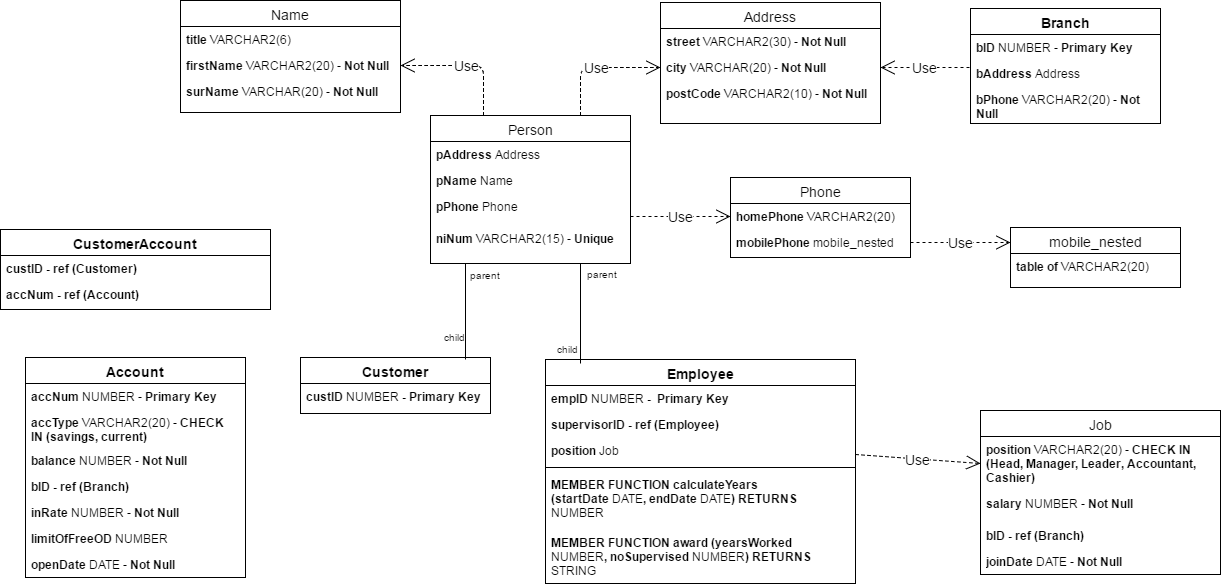

The diagram above was exported from draw.io. Its source (the exported page's mxGraphModel, read from the mxfile embedded in the PNG):
<mxGraphModel dx="1426" dy="720" grid="1" gridSize="10" guides="1" tooltips="1" connect="1" arrows="1" fold="1" page="1" pageScale="1" pageWidth="850" pageHeight="1100" background="#ffffff" math="0" shadow="0">
  <root>
    <mxCell id="0" />
    <mxCell id="1" parent="0" />
    <mxCell id="2" value="Address" style="swimlane;html=1;fontStyle=0;childLayout=stackLayout;horizontal=1;startSize=26;fillColor=none;horizontalStack=0;resizeParent=1;resizeLast=0;collapsible=1;marginBottom=0;swimlaneFillColor=#ffffff;fontSize=14;" parent="1" vertex="1">
      <mxGeometry x="810" y="49" width="220" height="121" as="geometry" />
    </mxCell>
    <mxCell id="3" value="&lt;b&gt;street&lt;/b&gt; VARCHAR2(30) - &lt;b&gt;Not Null&lt;/b&gt;" style="text;html=1;strokeColor=none;fillColor=none;align=left;verticalAlign=top;spacingLeft=4;spacingRight=4;whiteSpace=wrap;overflow=hidden;rotatable=0;points=[[0,0.5],[1,0.5]];portConstraint=eastwest;" parent="2" vertex="1">
      <mxGeometry y="26" width="220" height="26" as="geometry" />
    </mxCell>
    <mxCell id="4" value="&lt;b&gt;city &lt;/b&gt;VARCHAR(20) - &lt;b&gt;Not Null&lt;/b&gt;" style="text;html=1;strokeColor=none;fillColor=none;align=left;verticalAlign=top;spacingLeft=4;spacingRight=4;whiteSpace=wrap;overflow=hidden;rotatable=0;points=[[0,0.5],[1,0.5]];portConstraint=eastwest;" parent="2" vertex="1">
      <mxGeometry y="52" width="220" height="26" as="geometry" />
    </mxCell>
    <mxCell id="5" value="&lt;b&gt;postCode&lt;/b&gt; VARCHAR2(10) - &lt;b&gt;Not Null&lt;/b&gt;" style="text;html=1;strokeColor=none;fillColor=none;align=left;verticalAlign=top;spacingLeft=4;spacingRight=4;whiteSpace=wrap;overflow=hidden;rotatable=0;points=[[0,0.5],[1,0.5]];portConstraint=eastwest;" parent="2" vertex="1">
      <mxGeometry y="78" width="220" height="32" as="geometry" />
    </mxCell>
    <mxCell id="6" value="Name" style="swimlane;html=1;fontStyle=0;childLayout=stackLayout;horizontal=1;startSize=26;fillColor=none;horizontalStack=0;resizeParent=1;resizeLast=0;collapsible=1;marginBottom=0;swimlaneFillColor=#ffffff;fontSize=14;" parent="1" vertex="1">
      <mxGeometry x="330" y="47" width="220" height="112" as="geometry" />
    </mxCell>
    <mxCell id="7" value="&lt;b&gt;title&lt;/b&gt; VARCHAR2(6)" style="text;html=1;strokeColor=none;fillColor=none;align=left;verticalAlign=top;spacingLeft=4;spacingRight=4;whiteSpace=wrap;overflow=hidden;rotatable=0;points=[[0,0.5],[1,0.5]];portConstraint=eastwest;" parent="6" vertex="1">
      <mxGeometry y="26" width="220" height="26" as="geometry" />
    </mxCell>
    <mxCell id="8" value="&lt;b&gt;firstName&lt;/b&gt; VARCHAR2(20) - &lt;b&gt;Not Null&lt;/b&gt;" style="text;html=1;strokeColor=none;fillColor=none;align=left;verticalAlign=top;spacingLeft=4;spacingRight=4;whiteSpace=wrap;overflow=hidden;rotatable=0;points=[[0,0.5],[1,0.5]];portConstraint=eastwest;" parent="6" vertex="1">
      <mxGeometry y="52" width="220" height="26" as="geometry" />
    </mxCell>
    <mxCell id="9" value="&lt;b&gt;surName&lt;/b&gt; VARCHAR(20) - &lt;b&gt;Not Null&lt;/b&gt;" style="text;html=1;strokeColor=none;fillColor=none;align=left;verticalAlign=top;spacingLeft=4;spacingRight=4;whiteSpace=wrap;overflow=hidden;rotatable=0;points=[[0,0.5],[1,0.5]];portConstraint=eastwest;" parent="6" vertex="1">
      <mxGeometry y="78" width="220" height="26" as="geometry" />
    </mxCell>
    <mxCell id="10" value="Phone" style="swimlane;html=1;fontStyle=0;childLayout=stackLayout;horizontal=1;startSize=26;fillColor=none;horizontalStack=0;resizeParent=1;resizeLast=0;collapsible=1;marginBottom=0;swimlaneFillColor=#ffffff;fontSize=14;" parent="1" vertex="1">
      <mxGeometry x="880" y="224" width="180" height="80" as="geometry" />
    </mxCell>
    <mxCell id="11" value="&lt;b&gt;homePhone &lt;/b&gt;VARCHAR2(20)" style="text;html=1;strokeColor=none;fillColor=none;align=left;verticalAlign=top;spacingLeft=4;spacingRight=4;whiteSpace=wrap;overflow=hidden;rotatable=0;points=[[0,0.5],[1,0.5]];portConstraint=eastwest;" parent="10" vertex="1">
      <mxGeometry y="26" width="180" height="26" as="geometry" />
    </mxCell>
    <mxCell id="12" value="&lt;b&gt;mobilePhone&lt;/b&gt;&amp;nbsp;mobile_nested" style="text;html=1;strokeColor=none;fillColor=none;align=left;verticalAlign=top;spacingLeft=4;spacingRight=4;whiteSpace=wrap;overflow=hidden;rotatable=0;points=[[0,0.5],[1,0.5]];portConstraint=eastwest;" parent="10" vertex="1">
      <mxGeometry y="52" width="180" height="26" as="geometry" />
    </mxCell>
    <mxCell id="14" value="mobile_nested" style="swimlane;html=1;fontStyle=0;childLayout=stackLayout;horizontal=1;startSize=26;fillColor=none;horizontalStack=0;resizeParent=1;resizeLast=0;collapsible=1;marginBottom=0;swimlaneFillColor=#ffffff;fontSize=14;" parent="1" vertex="1">
      <mxGeometry x="1160" y="274" width="170" height="60" as="geometry" />
    </mxCell>
    <mxCell id="15" value="&lt;b&gt;table of &lt;/b&gt;VARCHAR2(20)&amp;nbsp;" style="text;html=1;strokeColor=none;fillColor=none;align=left;verticalAlign=top;spacingLeft=4;spacingRight=4;whiteSpace=wrap;overflow=hidden;rotatable=0;points=[[0,0.5],[1,0.5]];portConstraint=eastwest;" parent="14" vertex="1">
      <mxGeometry y="26" width="170" height="26" as="geometry" />
    </mxCell>
    <mxCell id="18" value="Use" style="endArrow=open;endSize=12;dashed=1;html=1;fontSize=14;exitX=1;exitY=0.5;entryX=0;entryY=0.25;" parent="1" source="12" target="14" edge="1">
      <mxGeometry width="160" relative="1" as="geometry">
        <mxPoint x="1020" y="342" as="sourcePoint" />
        <mxPoint x="1180" y="342" as="targetPoint" />
      </mxGeometry>
    </mxCell>
    <mxCell id="19" value="Job" style="swimlane;html=1;fontStyle=0;childLayout=stackLayout;horizontal=1;startSize=26;fillColor=none;horizontalStack=0;resizeParent=1;resizeLast=0;collapsible=1;marginBottom=0;swimlaneFillColor=#ffffff;fontSize=14;" parent="1" vertex="1">
      <mxGeometry x="1130" y="457" width="240" height="164" as="geometry" />
    </mxCell>
    <mxCell id="21" value="&lt;b&gt;position&lt;/b&gt; VARCHAR2(20) - &lt;b&gt;CHECK IN (Head, Manager, Leader, Accountant, Cashier)&lt;/b&gt;" style="text;html=1;strokeColor=none;fillColor=none;align=left;verticalAlign=top;spacingLeft=4;spacingRight=4;whiteSpace=wrap;overflow=hidden;rotatable=0;points=[[0,0.5],[1,0.5]];portConstraint=eastwest;" parent="19" vertex="1">
      <mxGeometry y="26" width="240" height="54" as="geometry" />
    </mxCell>
    <mxCell id="22" value="&lt;b&gt;salary&lt;/b&gt; NUMBER - &lt;b&gt;Not Null&lt;/b&gt;" style="text;html=1;strokeColor=none;fillColor=none;align=left;verticalAlign=top;spacingLeft=4;spacingRight=4;whiteSpace=wrap;overflow=hidden;rotatable=0;points=[[0,0.5],[1,0.5]];portConstraint=eastwest;" parent="19" vertex="1">
      <mxGeometry y="80" width="240" height="32" as="geometry" />
    </mxCell>
    <mxCell id="23" value="&lt;b&gt;bID&lt;/b&gt; &lt;b&gt;- ref (Branch)&lt;/b&gt;" style="text;html=1;strokeColor=none;fillColor=none;align=left;verticalAlign=top;spacingLeft=4;spacingRight=4;whiteSpace=wrap;overflow=hidden;rotatable=0;points=[[0,0.5],[1,0.5]];portConstraint=eastwest;" parent="19" vertex="1">
      <mxGeometry y="112" width="240" height="26" as="geometry" />
    </mxCell>
    <mxCell id="24" value="&lt;b&gt;joinDate &lt;/b&gt;DATE - &lt;b&gt;Not Null&lt;/b&gt;" style="text;html=1;strokeColor=none;fillColor=none;align=left;verticalAlign=top;spacingLeft=4;spacingRight=4;whiteSpace=wrap;overflow=hidden;rotatable=0;points=[[0,0.5],[1,0.5]];portConstraint=eastwest;" parent="19" vertex="1">
      <mxGeometry y="138" width="240" height="26" as="geometry" />
    </mxCell>
    <mxCell id="26" value="Person" style="swimlane;html=1;fontStyle=0;childLayout=stackLayout;horizontal=1;startSize=26;fillColor=none;horizontalStack=0;resizeParent=1;resizeLast=0;collapsible=1;marginBottom=0;swimlaneFillColor=#ffffff;fontSize=14;" parent="1" vertex="1">
      <mxGeometry x="580" y="162" width="200" height="148" as="geometry" />
    </mxCell>
    <mxCell id="62" value="&lt;b&gt;pAddress &lt;/b&gt;Address" style="text;html=1;strokeColor=none;fillColor=none;align=left;verticalAlign=top;spacingLeft=4;spacingRight=4;whiteSpace=wrap;overflow=hidden;rotatable=0;points=[[0,0.5],[1,0.5]];portConstraint=eastwest;" parent="26" vertex="1">
      <mxGeometry y="26" width="200" height="26" as="geometry" />
    </mxCell>
    <mxCell id="28" value="&lt;b&gt;pName &lt;/b&gt;Name" style="text;html=1;strokeColor=none;fillColor=none;align=left;verticalAlign=top;spacingLeft=4;spacingRight=4;whiteSpace=wrap;overflow=hidden;rotatable=0;points=[[0,0.5],[1,0.5]];portConstraint=eastwest;" parent="26" vertex="1">
      <mxGeometry y="52" width="200" height="26" as="geometry" />
    </mxCell>
    <mxCell id="29" value="&lt;b&gt;pPhone &lt;/b&gt;Phone" style="text;html=1;strokeColor=none;fillColor=none;align=left;verticalAlign=top;spacingLeft=4;spacingRight=4;whiteSpace=wrap;overflow=hidden;rotatable=0;points=[[0,0.5],[1,0.5]];portConstraint=eastwest;" parent="26" vertex="1">
      <mxGeometry y="78" width="200" height="32" as="geometry" />
    </mxCell>
    <mxCell id="35" value="&lt;b&gt;niNum &lt;/b&gt;VARCHAR2(15) - &lt;b&gt;Unique&lt;/b&gt;" style="text;html=1;strokeColor=none;fillColor=none;align=left;verticalAlign=top;spacingLeft=4;spacingRight=4;whiteSpace=wrap;overflow=hidden;rotatable=0;points=[[0,0.5],[1,0.5]];portConstraint=eastwest;" parent="26" vertex="1">
      <mxGeometry y="110" width="200" height="32" as="geometry" />
    </mxCell>
    <mxCell id="37" value="&lt;b&gt;Customer&lt;/b&gt;" style="swimlane;html=1;fontStyle=0;childLayout=stackLayout;horizontal=1;startSize=26;fillColor=none;horizontalStack=0;resizeParent=1;resizeLast=0;collapsible=1;marginBottom=0;swimlaneFillColor=#ffffff;fontSize=14;" parent="1" vertex="1">
      <mxGeometry x="450" y="404" width="190" height="56" as="geometry" />
    </mxCell>
    <mxCell id="45" value="&lt;b&gt;custID &lt;/b&gt;NUMBER&lt;b&gt; - Primary Key&lt;/b&gt;" style="text;html=1;strokeColor=none;fillColor=none;align=left;verticalAlign=top;spacingLeft=4;spacingRight=4;whiteSpace=wrap;overflow=hidden;rotatable=0;points=[[0,0.5],[1,0.5]];portConstraint=eastwest;" parent="37" vertex="1">
      <mxGeometry y="26" width="190" height="26" as="geometry" />
    </mxCell>
    <mxCell id="42" value="" style="endArrow=none;html=1;fontSize=14;entryX=0.871;entryY=0.036;entryPerimeter=0;" parent="1" target="37" edge="1">
      <mxGeometry relative="1" as="geometry">
        <mxPoint x="615" y="310" as="sourcePoint" />
        <mxPoint x="599" y="405" as="targetPoint" />
      </mxGeometry>
    </mxCell>
    <mxCell id="43" value="parent" style="resizable=0;html=1;align=left;verticalAlign=bottom;labelBackgroundColor=#ffffff;fontSize=10;" parent="42" connectable="0" vertex="1">
      <mxGeometry x="-1" relative="1" as="geometry">
        <mxPoint x="2" y="20" as="offset" />
      </mxGeometry>
    </mxCell>
    <mxCell id="44" value="child" style="resizable=0;html=1;align=right;verticalAlign=bottom;labelBackgroundColor=#ffffff;fontSize=10;" parent="42" connectable="0" vertex="1">
      <mxGeometry x="1" relative="1" as="geometry">
        <mxPoint x="2" y="-14" as="offset" />
      </mxGeometry>
    </mxCell>
    <mxCell id="46" value="&lt;b&gt;Employee&lt;/b&gt;" style="swimlane;html=1;fontStyle=0;childLayout=stackLayout;horizontal=1;startSize=26;fillColor=none;horizontalStack=0;resizeParent=1;resizeLast=0;collapsible=1;marginBottom=0;swimlaneFillColor=#ffffff;fontSize=14;" parent="1" vertex="1">
      <mxGeometry x="695" y="406" width="310" height="224" as="geometry" />
    </mxCell>
    <mxCell id="47" value="&lt;b&gt;empID &lt;/b&gt;NUMBER&lt;b&gt; - &amp;nbsp;Primary Key&lt;/b&gt;" style="text;html=1;strokeColor=none;fillColor=none;align=left;verticalAlign=top;spacingLeft=4;spacingRight=4;whiteSpace=wrap;overflow=hidden;rotatable=0;points=[[0,0.5],[1,0.5]];portConstraint=eastwest;" parent="46" vertex="1">
      <mxGeometry y="26" width="310" height="26" as="geometry" />
    </mxCell>
    <mxCell id="61" value="&lt;b&gt;supervisorID - ref (Employee)&amp;nbsp;&lt;/b&gt;" style="text;html=1;strokeColor=none;fillColor=none;align=left;verticalAlign=top;spacingLeft=4;spacingRight=4;whiteSpace=wrap;overflow=hidden;rotatable=0;points=[[0,0.5],[1,0.5]];portConstraint=eastwest;" parent="46" vertex="1">
      <mxGeometry y="52" width="310" height="26" as="geometry" />
    </mxCell>
    <mxCell id="48" value="&lt;b&gt;position &lt;/b&gt;Job&amp;nbsp;" style="text;html=1;strokeColor=none;fillColor=none;align=left;verticalAlign=top;spacingLeft=4;spacingRight=4;whiteSpace=wrap;overflow=hidden;rotatable=0;points=[[0,0.5],[1,0.5]];portConstraint=eastwest;" parent="46" vertex="1">
      <mxGeometry y="78" width="310" height="26" as="geometry" />
    </mxCell>
    <mxCell id="66" value="" style="line;html=1;strokeWidth=1;fillColor=none;align=left;verticalAlign=middle;spacingTop=-1;spacingLeft=3;spacingRight=3;rotatable=0;labelPosition=right;points=[];portConstraint=eastwest;" parent="46" vertex="1">
      <mxGeometry y="104" width="310" height="8" as="geometry" />
    </mxCell>
    <mxCell id="82" value="&lt;b&gt;MEMBER FUNCTION calculateYears (startDate&amp;nbsp;&lt;/b&gt;DATE&lt;b&gt;, endDate&amp;nbsp;&lt;/b&gt;DATE&lt;b&gt;) RETURNS &lt;/b&gt;NUMBER" style="text;html=1;strokeColor=none;fillColor=none;align=left;verticalAlign=top;spacingLeft=4;spacingRight=4;whiteSpace=wrap;overflow=hidden;rotatable=0;points=[[0,0.5],[1,0.5]];portConstraint=eastwest;" parent="46" vertex="1">
      <mxGeometry y="112" width="310" height="58" as="geometry" />
    </mxCell>
    <mxCell id="65" value="&lt;b&gt;MEMBER FUNCTION award (yearsWorked &lt;/b&gt;NUMBER&lt;b&gt;, noSupervised &lt;/b&gt;NUMBER&lt;b&gt;) RETURNS &lt;/b&gt;STRING" style="text;html=1;strokeColor=none;fillColor=none;align=left;verticalAlign=top;spacingLeft=4;spacingRight=4;whiteSpace=wrap;overflow=hidden;rotatable=0;points=[[0,0.5],[1,0.5]];portConstraint=eastwest;" parent="46" vertex="1">
      <mxGeometry y="170" width="310" height="50" as="geometry" />
    </mxCell>
    <mxCell id="49" value="" style="endArrow=none;html=1;fontSize=14;exitX=0.75;exitY=1;" parent="1" source="26" edge="1">
      <mxGeometry x="760" y="271" as="geometry">
        <mxPoint x="726" y="332" as="sourcePoint" />
        <mxPoint x="730" y="410" as="targetPoint" />
      </mxGeometry>
    </mxCell>
    <mxCell id="50" value="parent" style="resizable=0;html=1;align=left;verticalAlign=bottom;labelBackgroundColor=#ffffff;fontSize=10;" parent="49" connectable="0" vertex="1">
      <mxGeometry x="-1" relative="1" as="geometry">
        <mxPoint x="4" y="19" as="offset" />
      </mxGeometry>
    </mxCell>
    <mxCell id="51" value="child" style="resizable=0;html=1;align=right;verticalAlign=bottom;labelBackgroundColor=#ffffff;fontSize=10;" parent="49" connectable="0" vertex="1">
      <mxGeometry x="1" relative="1" as="geometry">
        <mxPoint y="-6" as="offset" />
      </mxGeometry>
    </mxCell>
    <mxCell id="52" value="&lt;b&gt;Branch&lt;/b&gt;" style="swimlane;html=1;fontStyle=0;childLayout=stackLayout;horizontal=1;startSize=26;fillColor=none;horizontalStack=0;resizeParent=1;resizeLast=0;collapsible=1;marginBottom=0;swimlaneFillColor=#ffffff;fontSize=14;" parent="1" vertex="1">
      <mxGeometry x="1120" y="55" width="190" height="115" as="geometry" />
    </mxCell>
    <mxCell id="53" value="&lt;b&gt;bID&amp;nbsp;&lt;/b&gt;NUMBER - &lt;b&gt;Primary Key&lt;/b&gt;" style="text;html=1;strokeColor=none;fillColor=none;align=left;verticalAlign=top;spacingLeft=4;spacingRight=4;whiteSpace=wrap;overflow=hidden;rotatable=0;points=[[0,0.5],[1,0.5]];portConstraint=eastwest;" parent="52" vertex="1">
      <mxGeometry y="26" width="190" height="26" as="geometry" />
    </mxCell>
    <mxCell id="54" value="&lt;b&gt;bAddress&amp;nbsp;&lt;/b&gt;Address" style="text;html=1;strokeColor=none;fillColor=none;align=left;verticalAlign=top;spacingLeft=4;spacingRight=4;whiteSpace=wrap;overflow=hidden;rotatable=0;points=[[0,0.5],[1,0.5]];portConstraint=eastwest;" parent="52" vertex="1">
      <mxGeometry y="52" width="190" height="26" as="geometry" />
    </mxCell>
    <mxCell id="55" value="&lt;b&gt;bPhone &lt;/b&gt;VARCHAR2(20)&amp;nbsp;- &lt;b&gt;Not Null&lt;/b&gt;" style="text;html=1;strokeColor=none;fillColor=none;align=left;verticalAlign=top;spacingLeft=4;spacingRight=4;whiteSpace=wrap;overflow=hidden;rotatable=0;points=[[0,0.5],[1,0.5]];portConstraint=eastwest;" parent="52" vertex="1">
      <mxGeometry y="78" width="190" height="32" as="geometry" />
    </mxCell>
    <mxCell id="57" value="&lt;b&gt;CustomerAccount&lt;/b&gt;" style="swimlane;html=1;fontStyle=0;childLayout=stackLayout;horizontal=1;startSize=26;fillColor=none;horizontalStack=0;resizeParent=1;resizeLast=0;collapsible=1;marginBottom=0;swimlaneFillColor=#ffffff;fontSize=14;" parent="1" vertex="1">
      <mxGeometry x="150" y="276" width="270" height="80" as="geometry" />
    </mxCell>
    <mxCell id="58" value="&lt;b&gt;custID - ref (Customer)&amp;nbsp;&lt;/b&gt;" style="text;html=1;strokeColor=none;fillColor=none;align=left;verticalAlign=top;spacingLeft=4;spacingRight=4;whiteSpace=wrap;overflow=hidden;rotatable=0;points=[[0,0.5],[1,0.5]];portConstraint=eastwest;" parent="57" vertex="1">
      <mxGeometry y="26" width="270" height="26" as="geometry" />
    </mxCell>
    <mxCell id="59" value="&lt;b&gt;accNum - ref (Account)&amp;nbsp;&lt;/b&gt;" style="text;html=1;strokeColor=none;fillColor=none;align=left;verticalAlign=top;spacingLeft=4;spacingRight=4;whiteSpace=wrap;overflow=hidden;rotatable=0;points=[[0,0.5],[1,0.5]];portConstraint=eastwest;" parent="57" vertex="1">
      <mxGeometry y="52" width="270" height="26" as="geometry" />
    </mxCell>
    <mxCell id="68" value="&lt;b&gt;Account&lt;/b&gt;" style="swimlane;html=1;fontStyle=0;childLayout=stackLayout;horizontal=1;startSize=26;fillColor=none;horizontalStack=0;resizeParent=1;resizeLast=0;collapsible=1;marginBottom=0;swimlaneFillColor=#ffffff;fontSize=14;" parent="1" vertex="1">
      <mxGeometry x="175" y="404" width="220" height="220" as="geometry" />
    </mxCell>
    <mxCell id="69" value="&lt;b&gt;accNum&lt;/b&gt; NUMBER - &lt;b&gt;Primary Key&lt;/b&gt;" style="text;html=1;strokeColor=none;fillColor=none;align=left;verticalAlign=top;spacingLeft=4;spacingRight=4;whiteSpace=wrap;overflow=hidden;rotatable=0;points=[[0,0.5],[1,0.5]];portConstraint=eastwest;" parent="68" vertex="1">
      <mxGeometry y="26" width="220" height="26" as="geometry" />
    </mxCell>
    <mxCell id="70" value="&lt;b&gt;accType&lt;/b&gt; VARCHAR2(20) - &lt;b&gt;CHECK IN (savings, current)&lt;/b&gt;" style="text;html=1;strokeColor=none;fillColor=none;align=left;verticalAlign=top;spacingLeft=4;spacingRight=4;whiteSpace=wrap;overflow=hidden;rotatable=0;points=[[0,0.5],[1,0.5]];portConstraint=eastwest;" parent="68" vertex="1">
      <mxGeometry y="52" width="220" height="38" as="geometry" />
    </mxCell>
    <mxCell id="73" value="&lt;b&gt;balance &lt;/b&gt;NUMBER - &lt;b&gt;Not Null&lt;/b&gt;" style="text;html=1;strokeColor=none;fillColor=none;align=left;verticalAlign=top;spacingLeft=4;spacingRight=4;whiteSpace=wrap;overflow=hidden;rotatable=0;points=[[0,0.5],[1,0.5]];portConstraint=eastwest;" parent="68" vertex="1">
      <mxGeometry y="90" width="220" height="26" as="geometry" />
    </mxCell>
    <mxCell id="71" value="&lt;b&gt;bID&lt;/b&gt; &lt;b&gt;- ref (Branch)&amp;nbsp;&lt;/b&gt;" style="text;html=1;strokeColor=none;fillColor=none;align=left;verticalAlign=top;spacingLeft=4;spacingRight=4;whiteSpace=wrap;overflow=hidden;rotatable=0;points=[[0,0.5],[1,0.5]];portConstraint=eastwest;" parent="68" vertex="1">
      <mxGeometry y="116" width="220" height="26" as="geometry" />
    </mxCell>
    <mxCell id="74" value="&lt;b&gt;inRate&amp;nbsp;&lt;/b&gt;NUMBER - &lt;b&gt;Not Null&lt;/b&gt;" style="text;html=1;strokeColor=none;fillColor=none;align=left;verticalAlign=top;spacingLeft=4;spacingRight=4;whiteSpace=wrap;overflow=hidden;rotatable=0;points=[[0,0.5],[1,0.5]];portConstraint=eastwest;" parent="68" vertex="1">
      <mxGeometry y="142" width="220" height="26" as="geometry" />
    </mxCell>
    <mxCell id="75" value="&lt;b&gt;limitOfFreeOD&amp;nbsp;&lt;/b&gt;NUMBER" style="text;html=1;strokeColor=none;fillColor=none;align=left;verticalAlign=top;spacingLeft=4;spacingRight=4;whiteSpace=wrap;overflow=hidden;rotatable=0;points=[[0,0.5],[1,0.5]];portConstraint=eastwest;" parent="68" vertex="1">
      <mxGeometry y="168" width="220" height="26" as="geometry" />
    </mxCell>
    <mxCell id="72" value="&lt;b&gt;openDate &lt;/b&gt;DATE - &lt;b&gt;Not Null&lt;/b&gt;" style="text;html=1;strokeColor=none;fillColor=none;align=left;verticalAlign=top;spacingLeft=4;spacingRight=4;whiteSpace=wrap;overflow=hidden;rotatable=0;points=[[0,0.5],[1,0.5]];portConstraint=eastwest;" parent="68" vertex="1">
      <mxGeometry y="194" width="220" height="26" as="geometry" />
    </mxCell>
    <mxCell id="77" value="Use" style="endArrow=open;endSize=12;dashed=1;html=1;fontSize=14;entryX=1;entryY=0.5;exitX=-0.006;exitY=0.269;exitPerimeter=0;" parent="1" source="54" target="4" edge="1">
      <mxGeometry width="160" relative="1" as="geometry">
        <mxPoint x="1089" y="114" as="sourcePoint" />
        <mxPoint x="1090" y="188" as="targetPoint" />
      </mxGeometry>
    </mxCell>
    <mxCell id="78" value="Use" style="endArrow=open;endSize=12;dashed=1;html=1;fontSize=14;entryX=0;entryY=0.5;" parent="1" target="11" edge="1">
      <mxGeometry width="160" relative="1" as="geometry">
        <mxPoint x="780" y="263" as="sourcePoint" />
        <mxPoint x="865" y="253" as="targetPoint" />
      </mxGeometry>
    </mxCell>
    <mxCell id="79" value="Use" style="endArrow=open;endSize=12;dashed=1;html=1;fontSize=14;entryX=1;entryY=0.5;" parent="1" target="8" edge="1">
      <mxGeometry width="160" relative="1" as="geometry">
        <mxPoint x="633" y="162" as="sourcePoint" />
        <mxPoint x="750" y="104" as="targetPoint" />
        <Array as="points">
          <mxPoint x="633" y="112" />
        </Array>
      </mxGeometry>
    </mxCell>
    <mxCell id="80" value="Use" style="endArrow=open;endSize=12;dashed=1;html=1;fontSize=14;entryX=0;entryY=0.5;exitX=0.75;exitY=0;" parent="1" source="26" target="4" edge="1">
      <mxGeometry width="160" relative="1" as="geometry">
        <mxPoint x="643" y="172" as="sourcePoint" />
        <mxPoint x="560" y="122" as="targetPoint" />
        <Array as="points">
          <mxPoint x="730" y="114" />
        </Array>
      </mxGeometry>
    </mxCell>
    <mxCell id="81" value="Use" style="endArrow=open;endSize=12;dashed=1;html=1;fontSize=14;entryX=0;entryY=0.5;" parent="1" target="21" edge="1">
      <mxGeometry width="160" relative="1" as="geometry">
        <mxPoint x="1005" y="501" as="sourcePoint" />
        <mxPoint x="1075" y="495" as="targetPoint" />
      </mxGeometry>
    </mxCell>
  </root>
</mxGraphModel>